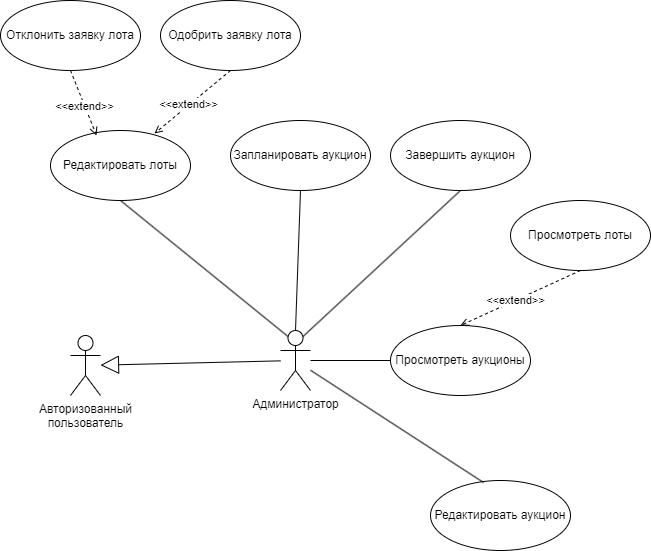

The diagram above was exported from draw.io. Its source (the exported page's mxGraphModel, read from the mxfile embedded in the PNG):
<mxGraphModel dx="2213" dy="-384" grid="1" gridSize="10" guides="1" tooltips="1" connect="1" arrows="1" fold="1" page="1" pageScale="1" pageWidth="827" pageHeight="1169" math="0" shadow="0">
  <root>
    <mxCell id="0" />
    <mxCell id="1" parent="0" />
    <mxCell id="noCMdZ1aG6w3906vs45Z-1" value="Администратор" style="shape=umlActor;verticalLabelPosition=bottom;verticalAlign=top;html=1;" parent="1" vertex="1">
      <mxGeometry x="100" y="1550" width="30" height="60" as="geometry" />
    </mxCell>
    <mxCell id="noCMdZ1aG6w3906vs45Z-2" value="Просмотреть аукционы" style="ellipse;whiteSpace=wrap;html=1;" parent="1" vertex="1">
      <mxGeometry x="210" y="1545" width="140" height="70" as="geometry" />
    </mxCell>
    <mxCell id="noCMdZ1aG6w3906vs45Z-3" value="" style="endArrow=none;html=1;rounded=0;entryX=0;entryY=0.5;entryDx=0;entryDy=0;" parent="1" source="noCMdZ1aG6w3906vs45Z-1" target="noCMdZ1aG6w3906vs45Z-2" edge="1">
      <mxGeometry width="50" height="50" relative="1" as="geometry">
        <mxPoint x="140" y="1160" as="sourcePoint" />
        <mxPoint x="260" y="1160" as="targetPoint" />
      </mxGeometry>
    </mxCell>
    <mxCell id="noCMdZ1aG6w3906vs45Z-10" value="Запланировать аукцион" style="ellipse;whiteSpace=wrap;html=1;" parent="1" vertex="1">
      <mxGeometry x="50" y="1340" width="140" height="70" as="geometry" />
    </mxCell>
    <mxCell id="noCMdZ1aG6w3906vs45Z-11" value="Завершить аукцион" style="ellipse;whiteSpace=wrap;html=1;" parent="1" vertex="1">
      <mxGeometry x="210" y="1340" width="140" height="70" as="geometry" />
    </mxCell>
    <mxCell id="noCMdZ1aG6w3906vs45Z-12" value="Редактировать аукцион" style="ellipse;whiteSpace=wrap;html=1;" parent="1" vertex="1">
      <mxGeometry x="250" y="1700" width="140" height="70" as="geometry" />
    </mxCell>
    <mxCell id="noCMdZ1aG6w3906vs45Z-19" value="Просмотреть лоты" style="ellipse;whiteSpace=wrap;html=1;" parent="1" vertex="1">
      <mxGeometry x="330" y="1420" width="140" height="70" as="geometry" />
    </mxCell>
    <mxCell id="noCMdZ1aG6w3906vs45Z-20" value="" style="endArrow=open;html=1;rounded=0;entryX=0.5;entryY=0;entryDx=0;entryDy=0;dashed=1;endFill=0;startArrow=none;startFill=0;exitX=0.5;exitY=1;exitDx=0;exitDy=0;" parent="1" source="noCMdZ1aG6w3906vs45Z-19" target="noCMdZ1aG6w3906vs45Z-2" edge="1">
      <mxGeometry width="50" height="50" relative="1" as="geometry">
        <mxPoint x="530" y="1160" as="sourcePoint" />
        <mxPoint x="400" y="1160" as="targetPoint" />
      </mxGeometry>
    </mxCell>
    <mxCell id="noCMdZ1aG6w3906vs45Z-21" value="&amp;lt;&amp;lt;extend&amp;gt;&amp;gt;" style="edgeLabel;html=1;align=center;verticalAlign=middle;resizable=0;points=[];" parent="noCMdZ1aG6w3906vs45Z-20" connectable="0" vertex="1">
      <mxGeometry x="0.0889" y="-1" relative="1" as="geometry">
        <mxPoint as="offset" />
      </mxGeometry>
    </mxCell>
    <mxCell id="noCMdZ1aG6w3906vs45Z-22" value="Редактировать лоты" style="ellipse;whiteSpace=wrap;html=1;" parent="1" vertex="1">
      <mxGeometry x="-130" y="1350" width="140" height="70" as="geometry" />
    </mxCell>
    <mxCell id="noCMdZ1aG6w3906vs45Z-25" value="Авторизованный&lt;div&gt;пользователь&lt;/div&gt;" style="shape=umlActor;verticalLabelPosition=bottom;verticalAlign=top;html=1;" parent="1" vertex="1">
      <mxGeometry x="-110" y="1555" width="30" height="60" as="geometry" />
    </mxCell>
    <mxCell id="noCMdZ1aG6w3906vs45Z-26" value="" style="endArrow=block;endSize=16;endFill=0;html=1;rounded=0;" parent="1" source="noCMdZ1aG6w3906vs45Z-1" target="noCMdZ1aG6w3906vs45Z-25" edge="1">
      <mxGeometry width="160" relative="1" as="geometry">
        <mxPoint x="620" y="1500" as="sourcePoint" />
        <mxPoint x="780" y="1500" as="targetPoint" />
      </mxGeometry>
    </mxCell>
    <mxCell id="le-C7XLgngcBt2jW0T-y-1" value="" style="endArrow=none;html=1;rounded=0;entryX=0.5;entryY=1;entryDx=0;entryDy=0;exitX=0.75;exitY=0.1;exitDx=0;exitDy=0;exitPerimeter=0;" edge="1" parent="1" source="noCMdZ1aG6w3906vs45Z-1" target="noCMdZ1aG6w3906vs45Z-11">
      <mxGeometry width="50" height="50" relative="1" as="geometry">
        <mxPoint x="140" y="1590" as="sourcePoint" />
        <mxPoint x="-10" y="1710" as="targetPoint" />
      </mxGeometry>
    </mxCell>
    <mxCell id="le-C7XLgngcBt2jW0T-y-3" value="" style="endArrow=none;html=1;rounded=0;entryX=0.5;entryY=1;entryDx=0;entryDy=0;exitX=0.25;exitY=0.1;exitDx=0;exitDy=0;exitPerimeter=0;" edge="1" parent="1" source="noCMdZ1aG6w3906vs45Z-1" target="noCMdZ1aG6w3906vs45Z-22">
      <mxGeometry width="50" height="50" relative="1" as="geometry">
        <mxPoint x="140" y="1590" as="sourcePoint" />
        <mxPoint x="270" y="1590" as="targetPoint" />
      </mxGeometry>
    </mxCell>
    <mxCell id="le-C7XLgngcBt2jW0T-y-4" value="" style="endArrow=none;html=1;rounded=0;entryX=0.5;entryY=1;entryDx=0;entryDy=0;exitX=0.5;exitY=0;exitDx=0;exitDy=0;exitPerimeter=0;" edge="1" parent="1" source="noCMdZ1aG6w3906vs45Z-1" target="noCMdZ1aG6w3906vs45Z-10">
      <mxGeometry width="50" height="50" relative="1" as="geometry">
        <mxPoint x="140" y="1590" as="sourcePoint" />
        <mxPoint x="270" y="1590" as="targetPoint" />
      </mxGeometry>
    </mxCell>
    <mxCell id="le-C7XLgngcBt2jW0T-y-5" value="" style="endArrow=open;html=1;rounded=0;entryX=0.329;entryY=0.071;entryDx=0;entryDy=0;dashed=1;endFill=0;startArrow=none;startFill=0;entryPerimeter=0;exitX=0.5;exitY=1;exitDx=0;exitDy=0;" edge="1" parent="1" source="le-C7XLgngcBt2jW0T-y-9" target="noCMdZ1aG6w3906vs45Z-22">
      <mxGeometry width="50" height="50" relative="1" as="geometry">
        <mxPoint x="-130" y="1280" as="sourcePoint" />
        <mxPoint x="-139" y="1350" as="targetPoint" />
      </mxGeometry>
    </mxCell>
    <mxCell id="le-C7XLgngcBt2jW0T-y-6" value="&amp;lt;&amp;lt;extend&amp;gt;&amp;gt;" style="edgeLabel;html=1;align=center;verticalAlign=middle;resizable=0;points=[];" connectable="0" vertex="1" parent="le-C7XLgngcBt2jW0T-y-5">
      <mxGeometry x="0.0889" y="-1" relative="1" as="geometry">
        <mxPoint as="offset" />
      </mxGeometry>
    </mxCell>
    <mxCell id="le-C7XLgngcBt2jW0T-y-7" value="" style="endArrow=open;html=1;rounded=0;entryX=0.743;entryY=0.043;entryDx=0;entryDy=0;dashed=1;endFill=0;startArrow=none;startFill=0;entryPerimeter=0;exitX=0.5;exitY=1;exitDx=0;exitDy=0;" edge="1" parent="1" source="le-C7XLgngcBt2jW0T-y-10" target="noCMdZ1aG6w3906vs45Z-22">
      <mxGeometry width="50" height="50" relative="1" as="geometry">
        <mxPoint x="10" y="1280" as="sourcePoint" />
        <mxPoint x="350" y="1565" as="targetPoint" />
      </mxGeometry>
    </mxCell>
    <mxCell id="le-C7XLgngcBt2jW0T-y-8" value="&amp;lt;&amp;lt;extend&amp;gt;&amp;gt;" style="edgeLabel;html=1;align=center;verticalAlign=middle;resizable=0;points=[];" connectable="0" vertex="1" parent="le-C7XLgngcBt2jW0T-y-7">
      <mxGeometry x="0.0889" y="-1" relative="1" as="geometry">
        <mxPoint as="offset" />
      </mxGeometry>
    </mxCell>
    <mxCell id="le-C7XLgngcBt2jW0T-y-9" value="Отклонить заявку лота" style="ellipse;whiteSpace=wrap;html=1;" vertex="1" parent="1">
      <mxGeometry x="-180" y="1220" width="140" height="70" as="geometry" />
    </mxCell>
    <mxCell id="le-C7XLgngcBt2jW0T-y-10" value="Одобрить заявку лота" style="ellipse;whiteSpace=wrap;html=1;" vertex="1" parent="1">
      <mxGeometry x="-20" y="1220" width="140" height="70" as="geometry" />
    </mxCell>
    <mxCell id="le-C7XLgngcBt2jW0T-y-11" value="" style="endArrow=none;html=1;rounded=0;entryX=0.379;entryY=0.029;entryDx=0;entryDy=0;entryPerimeter=0;" edge="1" parent="1" source="noCMdZ1aG6w3906vs45Z-1" target="noCMdZ1aG6w3906vs45Z-12">
      <mxGeometry width="50" height="50" relative="1" as="geometry">
        <mxPoint x="133" y="1566" as="sourcePoint" />
        <mxPoint x="290" y="1420" as="targetPoint" />
      </mxGeometry>
    </mxCell>
  </root>
</mxGraphModel>